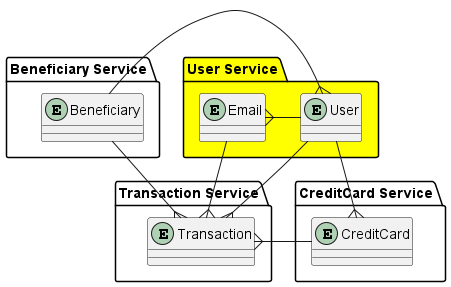

The diagram above was rendered by PlantUML. Its source (embedded in the PNG):
@startuml entity-manager-evolving-a-nosql-db-schema-services

package "Beneficiary Service" as beneficiaryService {
    entity "Beneficiary" as beneficiary 
}

package "CreditCard Service" as creditCardService {
    entity "CreditCard" as creditCard 
}

package "Transaction Service" as transactionService {
    entity "Transaction" as txn 
}

package "User Service" as userService #Yellow {
    entity "Email" as email 
    entity "User" as user 
}

beneficiary -{ user
beneficiary --{ txn

txn }- creditCard

txn }- email

user --{ creditCard
user -{ email
user --{ txn

@enduml